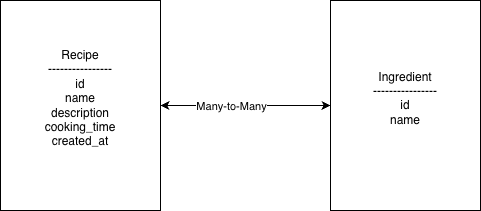

The diagram above was exported from draw.io. Its source (the exported page's mxGraphModel, read from the mxfile embedded in the PNG):
<mxGraphModel dx="596" dy="664" grid="1" gridSize="10" guides="1" tooltips="1" connect="1" arrows="1" fold="1" page="1" pageScale="1" pageWidth="850" pageHeight="1100" math="0" shadow="0">
  <root>
    <mxCell id="0" />
    <mxCell id="1" parent="0" />
    <mxCell id="gdNKOzP8lDi6UTSbMMIs-1" parent="1" style="rounded=0;whiteSpace=wrap;html=1;" value="&lt;div&gt;Recipe&lt;/div&gt;&lt;div&gt;----------------&lt;/div&gt;&lt;div&gt;id&lt;/div&gt;&lt;div&gt;name&lt;/div&gt;&lt;div&gt;description&lt;/div&gt;&lt;div&gt;cooking_time&lt;/div&gt;&lt;div&gt;created_at&lt;/div&gt;&lt;div&gt;&lt;br&gt;&lt;/div&gt;" vertex="1">
      <mxGeometry height="210" width="160" x="40" y="70" as="geometry" />
    </mxCell>
    <mxCell id="gdNKOzP8lDi6UTSbMMIs-4" parent="1" style="rounded=0;whiteSpace=wrap;html=1;" value="&lt;div&gt;&lt;div&gt;Ingredient&lt;/div&gt;&lt;div&gt;----------------&lt;/div&gt;&lt;div&gt;id&lt;/div&gt;&lt;div&gt;name&lt;/div&gt;&lt;/div&gt;&lt;div&gt;&lt;br&gt;&lt;/div&gt;" vertex="1">
      <mxGeometry height="210" width="150" x="370" y="70" as="geometry" />
    </mxCell>
    <mxCell id="gdNKOzP8lDi6UTSbMMIs-8" edge="1" parent="1" source="gdNKOzP8lDi6UTSbMMIs-1" style="endArrow=classic;startArrow=classic;html=1;rounded=0;entryX=0;entryY=0.5;entryDx=0;entryDy=0;exitX=1;exitY=0.5;exitDx=0;exitDy=0;" target="gdNKOzP8lDi6UTSbMMIs-4" value="">
      <mxGeometry height="50" relative="1" width="50" as="geometry">
        <mxPoint x="210" y="175" as="sourcePoint" />
        <mxPoint x="340" y="174.5" as="targetPoint" />
      </mxGeometry>
    </mxCell>
    <mxCell id="gdNKOzP8lDi6UTSbMMIs-9" connectable="0" parent="gdNKOzP8lDi6UTSbMMIs-8" style="edgeLabel;html=1;align=center;verticalAlign=middle;resizable=0;points=[];" value="Many-to-Many" vertex="1">
      <mxGeometry relative="1" x="-0.1803" y="-3" as="geometry">
        <mxPoint y="-3" as="offset" />
      </mxGeometry>
    </mxCell>
  </root>
</mxGraphModel>